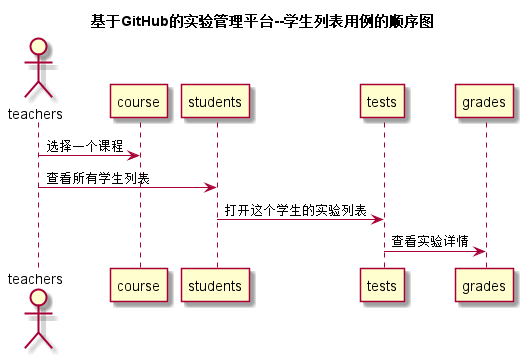

The diagram above was rendered by PlantUML. Its source (embedded in the PNG):
@startuml
title 基于GitHub的实验管理平台--学生列表用例的顺序图
actor teachers
teachers -> course:选择一个课程
teachers -> students: 查看所有学生列表
students -> tests:打开这个学生的实验列表
tests -> grades:查看实验详情
@enduml